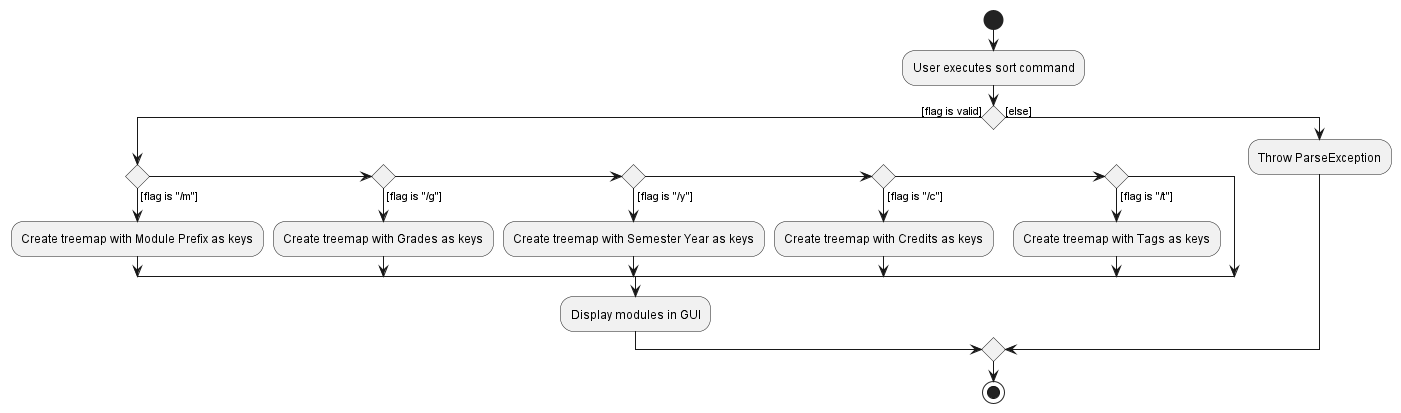

The diagram above was rendered by PlantUML. Its source (embedded in the PNG):
@startuml
start
:User executes sort command;

if () then ([flag is valid])
    if () then ([flag is "/m"])
        :Create treemap with Module Prefix as keys;
    else if () then ([flag is "/g"])
        :Create treemap with Grades as keys;
    else if () then ([flag is "/y"])
        :Create treemap with Semester Year as keys;
    else if () then ([flag is "/c"])
        :Create treemap with Credits as keys;
    else if () then ([flag is "/t"])
        :Create treemap with Tags as keys;
    endif
    :Display modules in GUI;
else ([else])
    :Throw ParseException;
endif

stop
@enduml